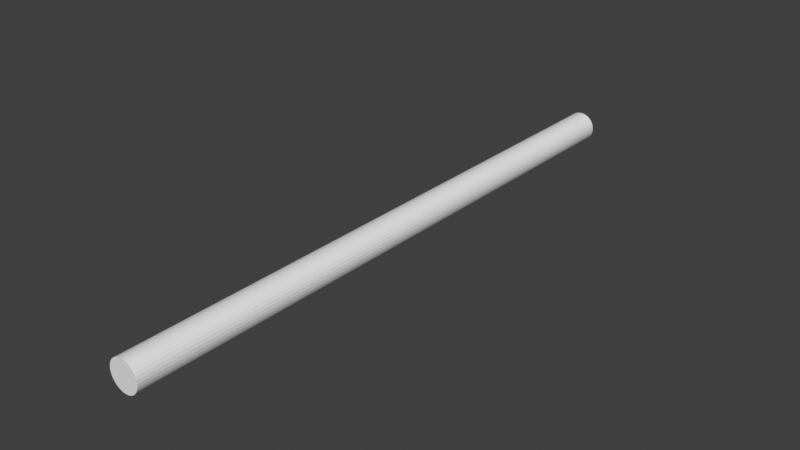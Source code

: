 # Source: laserbolt.blend  (saved by Blender 5.2.44; exported with 4.5.12 LTS)
import bpy
from mathutils import Matrix  # noqa: F401  (used for matrix-valued properties, if any)

bpy.ops.wm.read_factory_settings(use_empty=True)
scene = bpy.context.scene
scene.name = 'Scene'

# ---- collections
col_collection = bpy.data.collections.new('Collection'); scene.collection.children.link(col_collection)

# ---- world
world_world = bpy.data.worlds.new('World'); scene.world = world_world
world_world.use_nodes = True; world_world.node_tree.nodes.clear()
_N = world_world.node_tree.nodes; _L = world_world.node_tree.links
n0 = _N.new('ShaderNodeOutputWorld'); n0.name = 'World Output'; n0.location = (200, 100)
n1 = _N.new('ShaderNodeBackground'); n1.name = 'Background'; n1.location = (-200, 100)
n1.inputs[0].default_value = (0.05088, 0.05088, 0.05088, 1.0)
_L.new(n1.outputs[0], n0.inputs[0])
n0.is_active_output = True
world_world.color = (0.05088, 0.05088, 0.05088)
world_world.sun_shadow_jitter_overblur = 0.0

# ---- meshes
me_cylinder = bpy.data.meshes.new('Cylinder')
me_cylinder.from_pydata([(0.0, 1.0, -1.0), (0.0, 1.0, 1.0), (0.1951, 0.9808, -1.0), (0.1951, 0.9808, 1.0), (0.3827, 0.9239, -1.0), (0.3827, 0.9239, 1.0), (0.5556, 0.8315, -1.0), (0.5556, 0.8315, 1.0), (0.7071, 0.7071, -1.0), (0.7071, 0.7071, 1.0), (0.8315, 0.5556, -1.0), (0.8315, 0.5556, 1.0), (0.9239, 0.3827, -1.0), (0.9239, 0.3827, 1.0), (0.9808, 0.1951, -1.0), (0.9808, 0.1951, 1.0), (1.0, 0.0, -1.0), (1.0, 0.0, 1.0), (0.9808, -0.1951, -1.0), (0.9808, -0.1951, 1.0), (0.9239, -0.3827, -1.0), (0.9239, -0.3827, 1.0), (0.8315, -0.5556, -1.0), (0.8315, -0.5556, 1.0), (0.7071, -0.7071, -1.0), (0.7071, -0.7071, 1.0), (0.5556, -0.8315, -1.0), (0.5556, -0.8315, 1.0), (0.3827, -0.9239, -1.0), (0.3827, -0.9239, 1.0), (0.1951, -0.9808, -1.0), (0.1951, -0.9808, 1.0), (0.0, -1.0, -1.0), (0.0, -1.0, 1.0), (-0.1951, -0.9808, -1.0), (-0.1951, -0.9808, 1.0), (-0.3827, -0.9239, -1.0), (-0.3827, -0.9239, 1.0), (-0.5556, -0.8315, -1.0), (-0.5556, -0.8315, 1.0), (-0.7071, -0.7071, -1.0), (-0.7071, -0.7071, 1.0), (-0.8315, -0.5556, -1.0), (-0.8315, -0.5556, 1.0), (-0.9239, -0.3827, -1.0), (-0.9239, -0.3827, 1.0), (-0.9808, -0.1951, -1.0), (-0.9808, -0.1951, 1.0), (-1.0, 0.0, -1.0), (-1.0, 0.0, 1.0), (-0.9808, 0.1951, -1.0), (-0.9808, 0.1951, 1.0), (-0.9239, 0.3827, -1.0), (-0.9239, 0.3827, 1.0), (-0.8315, 0.5556, -1.0), (-0.8315, 0.5556, 1.0), (-0.7071, 0.7071, -1.0), (-0.7071, 0.7071, 1.0), (-0.5556, 0.8315, -1.0), (-0.5556, 0.8315, 1.0), (-0.3827, 0.9239, -1.0), (-0.3827, 0.9239, 1.0), (-0.1951, 0.9808, -1.0), (-0.1951, 0.9808, 1.0)], [], [(0, 1, 3, 2), (2, 3, 5, 4), (4, 5, 7, 6), (6, 7, 9, 8), (8, 9, 11, 10), (10, 11, 13, 12), (12, 13, 15, 14), (14, 15, 17, 16), (16, 17, 19, 18), (18, 19, 21, 20), (20, 21, 23, 22), (22, 23, 25, 24), (24, 25, 27, 26), (26, 27, 29, 28), (28, 29, 31, 30), (30, 31, 33, 32), (32, 33, 35, 34), (34, 35, 37, 36), (36, 37, 39, 38), (38, 39, 41, 40), (40, 41, 43, 42), (42, 43, 45, 44), (44, 45, 47, 46), (46, 47, 49, 48), (48, 49, 51, 50), (50, 51, 53, 52), (52, 53, 55, 54), (54, 55, 57, 56), (56, 57, 59, 58), (58, 59, 61, 60), (3, 1, 63, 61, 59, 57, 55, 53, 51, 49, 47, 45, 43, 41, 39, 37, 35, 33, 31, 29, 27, 25, 23, 21, 19, 17, 15, 13, 11, 9, 7, 5), (60, 61, 63, 62), (62, 63, 1, 0), (0, 2, 4, 6, 8, 10, 12, 14, 16, 18, 20, 22, 24, 26, 28, 30, 32, 34, 36, 38, 40, 42, 44, 46, 48, 50, 52, 54, 56, 58, 60, 62)])
_uv = me_cylinder.uv_layers.new(name='UVMap')
_uv.uv.foreach_set('vector', [1.0, 0.5, 1.0, 1.0, 0.9688, 1.0, 0.9688, 0.5, 0.9688, 0.5, 0.9688, 1.0, 0.9375, 1.0, 0.9375, 0.5, 0.9375, 0.5, 0.9375, 1.0, 0.9062, 1.0, 0.9062, 0.5, 0.9062, 0.5, 0.9062, 1.0, 0.875, 1.0, 0.875, 0.5, 0.875, 0.5, 0.875, 1.0, 0.8438, 1.0, 0.8438, 0.5, 0.8438, 0.5, 0.8438, 1.0, 0.8125, 1.0, 0.8125, 0.5, 0.8125, 0.5, 0.8125, 1.0, 0.7812, 1.0, 0.7812, 0.5, 0.7812, 0.5, 0.7812, 1.0, 0.75, 1.0, 0.75, 0.5, 0.75, 0.5, 0.75, 1.0, 0.7188, 1.0, 0.7188, 0.5, 0.7188, 0.5, 0.7188, 1.0, 0.6875, 1.0, 0.6875, 0.5, 0.6875, 0.5, 0.6875, 1.0, 0.6562, 1.0, 0.6562, 0.5, 0.6562, 0.5, 0.6562, 1.0, 0.625, 1.0, 0.625, 0.5, 0.625, 0.5, 0.625, 1.0, 0.5938, 1.0, 0.5938, 0.5, 0.5938, 0.5, 0.5938, 1.0, 0.5625, 1.0, 0.5625, 0.5, 0.5625, 0.5, 0.5625, 1.0, 0.5312, 1.0, 0.5312, 0.5, 0.5312, 0.5, 0.5312, 1.0, 0.5, 1.0, 0.5, 0.5, 0.5, 0.5, 0.5, 1.0, 0.4688, 1.0, 0.4688, 0.5, 0.4688, 0.5, 0.4688, 1.0, 0.4375, 1.0, 0.4375, 0.5, 0.4375, 0.5, 0.4375, 1.0, 0.4062, 1.0, 0.4062, 0.5, 0.4062, 0.5, 0.4062, 1.0, 0.375, 1.0, 0.375, 0.5, 0.375, 0.5, 0.375, 1.0, 0.3438, 1.0, 0.3438, 0.5, 0.3438, 0.5, 0.3438, 1.0, 0.3125, 1.0, 0.3125, 0.5, 0.3125, 0.5, 0.3125, 1.0, 0.2812, 1.0, 0.2812, 0.5, 0.2812, 0.5, 0.2812, 1.0, 0.25, 1.0, 0.25, 0.5, 0.25, 0.5, 0.25, 1.0, 0.2188, 1.0, 0.2188, 0.5, 0.2188, 0.5, 0.2188, 1.0, 0.1875, 1.0, 0.1875, 0.5, 0.1875, 0.5, 0.1875, 1.0, 0.1562, 1.0, 0.1562, 0.5, 0.1562, 0.5, 0.1562, 1.0, 0.125, 1.0, 0.125, 0.5, 0.125, 0.5, 0.125, 1.0, 0.09375, 1.0, 0.09375, 0.5, 0.09375, 0.5, 0.09375, 1.0, 0.0625, 1.0, 0.0625, 0.5, 0.2968, 0.4854, 0.25, 0.49, 0.2032, 0.4854, 0.1582, 0.4717, 0.1167, 0.4496, 0.08029, 0.4197, 0.05045, 0.3833, 0.02827, 0.3418, 0.01461, 0.2968, 0.01, 0.25, 0.01461, 0.2032, 0.02827, 0.1582, 0.05045, 0.1167, 0.08029, 0.08029, 0.1167, 0.05045, 0.1582, 0.02827, 0.2032, 0.01461, 0.25, 0.01, 0.2968, 0.01461, 0.3418, 0.02827, 0.3833, 0.05045, 0.4197, 0.08029, 0.4496, 0.1167, 0.4717, 0.1582, 0.4854, 0.2032, 0.49, 0.25, 0.4854, 0.2968, 0.4717, 0.3418, 0.4496, 0.3833, 0.4197, 0.4197, 0.3833, 0.4496, 0.3418, 0.4717, 0.0625, 0.5, 0.0625, 1.0, 0.03125, 1.0, 0.03125, 0.5, 0.03125, 0.5, 0.03125, 1.0, 0.0, 1.0, 0.0, 0.5, 0.75, 0.49, 0.7968, 0.4854, 0.8418, 0.4717, 0.8833, 0.4496, 0.9197, 0.4197, 0.9496, 0.3833, 0.9717, 0.3418, 0.9854, 0.2968, 0.99, 0.25, 0.9854, 0.2032, 0.9717, 0.1582, 0.9496, 0.1167, 0.9197, 0.08029, 0.8833, 0.05045, 0.8418, 0.02827, 0.7968, 0.01461, 0.75, 0.01, 0.7032, 0.01461, 0.6582, 0.02827, 0.6167, 0.05045, 0.5803, 0.08029, 0.5504, 0.1167, 0.5283, 0.1582, 0.5146, 0.2032, 0.51, 0.25, 0.5146, 0.2968, 0.5283, 0.3418, 0.5504, 0.3833, 0.5803, 0.4197, 0.6167, 0.4496, 0.6582, 0.4717, 0.7032, 0.4854])
me_cylinder.update()

# ---- objects
ob_cylinder = bpy.data.objects.new('Cylinder', me_cylinder)

# ---- transforms, parenting, visibility, modifiers, constraints
ob_cylinder.location = (0.0, 0.0, 0.0)
ob_cylinder.rotation_euler = (1.571, 0.0, 0.0)
ob_cylinder.scale = (0.05, 0.05, 1.0)

# ---- collection membership
col_collection.objects.link(ob_cylinder)

# ---- scene / render settings (as saved in the file)
scene.frame_start = 1; scene.frame_end = 250; scene.frame_set(1)
scene.render.engine = 'BLENDER_EEVEE_NEXT'
scene.render.bake_bias = 0.0
scene.render.bake_samples = 0
scene.render.compositor_device = 'GPU'
scene.eevee.use_volume_custom_range = False
scene.eevee.fast_gi_thickness_near = 0.1
scene.eevee.fast_gi_thickness_far = 0.0
scene.eevee.ray_tracing_options.screen_trace_thickness = 0.1
scene.view_settings.view_transform = 'Standard'
bpy.context.view_layer.update()

# ---- added for rendering (the .blend has no active camera and no usable light): camera, sun
cam_auto = bpy.data.cameras.new('AutoCamera')
cam_auto.lens = 50.0
cam_auto.sensor_width = 36.0
cam_auto.clip_end = 1000.0
ob_auto_camera = bpy.data.objects.new('AutoCamera', cam_auto)
scene.collection.objects.link(ob_auto_camera)
ob_auto_camera.location = (1.85507, -2.22608, 1.48406)
ob_auto_camera.rotation_euler = (1.09748, -7.21219e-08, 0.694738)
scene.camera = ob_auto_camera
light_auto_sun = bpy.data.lights.new('AutoSun', 'SUN')
light_auto_sun.energy = 3.0
light_auto_sun.angle = 0.0523599
ob_auto_sun = bpy.data.objects.new('AutoSun', light_auto_sun)
scene.collection.objects.link(ob_auto_sun)
ob_auto_sun.rotation_euler = (0.872665, 0.174533, 0.523599)
bpy.context.view_layer.update()
